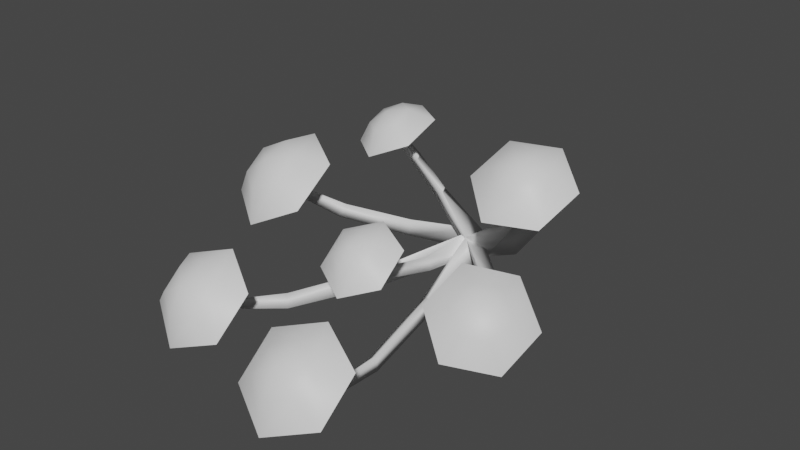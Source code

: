 # Source: fe_canopy_06-00.blend  (saved by Blender 3.0.42; exported with 4.5.12 LTS)
import bpy
from mathutils import Matrix  # noqa: F401  (used for matrix-valued properties, if any)

bpy.ops.wm.read_factory_settings(use_empty=True)
scene = bpy.context.scene
scene.name = 'Scene'

# ---- materials (node trees are filled in below, after node groups)
mat_material_001 = bpy.data.materials.new('Material.001')
mat_material_001.use_transparent_shadow = False

# ---- material node trees
mat_material_001.use_nodes = True; mat_material_001.node_tree.nodes.clear()
_N = mat_material_001.node_tree.nodes; _L = mat_material_001.node_tree.links
n0 = _N.new('ShaderNodeBsdfPrincipled'); n0.name = 'Principled BSDF'; n0.location = (10, 300)
n0.distribution = 'GGX'
n0.subsurface_method = 'RANDOM_WALK_SKIN'
n0.inputs[3].default_value = 1.45
n0.inputs[27].default_value = (0.0, 0.0, 0.0, 1.0)
n0.inputs[28].default_value = 1.0
n1 = _N.new('ShaderNodeOutputMaterial'); n1.name = 'Material Output'; n1.location = (300, 300)
_L.new(n0.outputs[0], n1.inputs[0])
n1.is_active_output = True

# ---- world
world_world = bpy.data.worlds.new('World'); scene.world = world_world
world_world.use_nodes = True; world_world.node_tree.nodes.clear()
_N = world_world.node_tree.nodes; _L = world_world.node_tree.links
n0 = _N.new('ShaderNodeOutputWorld'); n0.name = 'World Output'; n0.location = (300, 300)
n1 = _N.new('ShaderNodeBackground'); n1.name = 'Background'; n1.location = (10, 300)
n1.inputs[0].default_value = (0.05088, 0.05088, 0.05088, 1.0)
_L.new(n1.outputs[0], n0.inputs[0])
n0.is_active_output = True
world_world.color = (0.05088, 0.05088, 0.05088)
world_world.use_sun_shadow = False
world_world.sun_shadow_jitter_overblur = 0.0

# ---- meshes
me_fe_tentacles3_sp1_gmdl = bpy.data.meshes.new('FE_tentacles3_Sp1.gmdl')
me_fe_tentacles3_sp1_gmdl.from_pydata([(-0.1032, -1.025, 0.6932), (-0.2925, -1.105, 0.6075), (-0.2675, -0.8797, 0.6321), (-0.4681, -0.9708, 0.6084), (-0.4596, -0.7724, 0.6876), (-0.09434, -0.8245, 0.7723), (-0.2754, -0.7011, 0.7681), (-0.3152, -0.9437, 0.7968), (-0.3035, -0.829, 0.8131), (-0.3978, -0.8669, 0.7694), (-0.2107, -0.9982, 0.7699), (-0.2084, -0.8924, 0.8178), (-0.311, -1.038, 0.7257), (-0.4042, -0.9689, 0.7252), (-0.2754, -0.7011, 0.7681), (-0.4596, -0.7724, 0.6876), (-0.4681, -0.9708, 0.6084), (-0.2925, -1.105, 0.6075), (-0.1032, -1.025, 0.6932), (-0.09434, -0.8245, 0.7723), (0.6851, -1.037, 0.4861), (0.421, -1.122, 0.4774), (0.4778, -0.848, 0.5425), (0.2341, -0.9613, 0.6065), (0.3003, -0.7341, 0.7351), (0.7516, -0.8076, 0.6146), (0.5551, -0.6592, 0.7385), (0.5095, -0.9677, 0.7369), (0.5393, -0.8291, 0.7747), (0.4074, -0.8686, 0.7699), (0.6081, -1.026, 0.6367), (0.644, -0.9059, 0.7128), (0.4692, -1.067, 0.6342), (0.3692, -0.9847, 0.7011), (0.5551, -0.6592, 0.7385), (0.3003, -0.7341, 0.7351), (0.2341, -0.9613, 0.6065), (0.421, -1.122, 0.4774), (0.6851, -1.037, 0.4861), (0.7516, -0.8076, 0.6146), (0.1686, -1.555, 0.2118), (-0.02461, -1.65, 0.1332), (-0.0304, -1.43, 0.2157), (-0.2213, -1.553, 0.1969), (-0.2289, -1.376, 0.328), (0.1612, -1.376, 0.3431), (-0.04032, -1.289, 0.3994), (-0.03636, -1.543, 0.3668), (-0.03961, -1.432, 0.4126), (-0.1364, -1.477, 0.3732), (0.07157, -1.569, 0.3101), (0.06648, -1.476, 0.3859), (-0.03103, -1.617, 0.2706), (-0.1353, -1.567, 0.3027), (-0.04032, -1.289, 0.3994), (-0.2289, -1.376, 0.328), (-0.2213, -1.553, 0.1969), (-0.02461, -1.65, 0.1332), (0.1686, -1.555, 0.2118), (0.1612, -1.376, 0.3431), (0.9167, -1.634, 0.09666), (0.6774, -1.766, 0.128), (0.6975, -1.498, 0.2104), (0.497, -1.657, 0.3042), (0.5468, -1.437, 0.4402), (0.9666, -1.412, 0.2328), (0.778, -1.317, 0.4044), (0.7873, -1.62, 0.3765), (0.7995, -1.485, 0.4227), (0.6793, -1.547, 0.4383), (0.8714, -1.649, 0.256), (0.9003, -1.534, 0.3354), (0.7453, -1.715, 0.2749), (0.649, -1.661, 0.3667), (0.778, -1.317, 0.4044), (0.5468, -1.437, 0.4402), (0.497, -1.657, 0.3042), (0.6774, -1.766, 0.128), (0.9167, -1.634, 0.09666), (0.9666, -1.412, 0.2328), (-0.6212, -1.3, 0.2732), (-0.8939, -1.386, 0.1378), (-0.8666, -1.085, 0.2578), (-1.15, -1.21, 0.2039), (-1.14, -0.9691, 0.389), (-0.6112, -1.056, 0.4587), (-0.8748, -0.8937, 0.5138), (-0.918, -1.239, 0.4609), (-0.9052, -1.088, 0.5272), (-1.041, -1.127, 0.4594), (-0.7691, -1.299, 0.3956), (-0.7666, -1.172, 0.5023), (-0.9136, -1.34, 0.3269), (-1.049, -1.25, 0.3596), (-0.8748, -0.8937, 0.5138), (-1.14, -0.9691, 0.389), (-1.15, -1.21, 0.2039), (-0.8939, -1.386, 0.1378), (-0.6212, -1.3, 0.2732), (-0.6112, -1.056, 0.4587), (-0.4588, -2.044, -0.109), (-0.7291, -2.117, -0.208), (-0.6921, -1.856, -0.05541), (-0.9594, -1.978, -0.08446), (-0.928, -1.783, 0.1209), (-0.427, -1.847, 0.09706), (-0.6657, -1.719, 0.2095), (-0.7066, -2.032, 0.1136), (-0.688, -1.902, 0.1959), (-0.823, -1.935, 0.1468), (-0.5775, -2.069, 0.02383), (-0.5619, -1.969, 0.1406), (-0.7203, -2.104, -0.02522), (-0.8428, -2.033, 0.0377), (-0.6657, -1.719, 0.2095), (-0.928, -1.783, 0.1209), (-0.9594, -1.978, -0.08446), (-0.7291, -2.117, -0.208), (-0.4588, -2.044, -0.109), (-0.427, -1.847, 0.09706), (0.4246, -2.246, -0.07768), (0.1608, -2.36, -0.1701), (0.1685, -2.086, -0.03418), (-0.08474, -2.244, -0.05328), (-0.07352, -2.032, 0.1399), (0.436, -2.032, 0.116), (0.1831, -1.928, 0.2225), (0.1792, -2.252, 0.1469), (0.1832, -2.114, 0.2209), (0.05106, -2.168, 0.1749), (0.3114, -2.278, 0.05815), (0.3168, -2.168, 0.1687), (0.1717, -2.335, 0.01238), (0.04131, -2.276, 0.07191), (0.1831, -1.928, 0.2225), (-0.07352, -2.032, 0.1399), (-0.08474, -2.244, -0.05328), (0.1608, -2.36, -0.1701), (0.4246, -2.246, -0.07768), (0.436, -2.032, 0.116), (-0.4588, -2.044, -0.109), (-0.427, -1.847, 0.09706), (-0.7291, -2.117, -0.208), (-0.928, -1.783, 0.1209), (-0.9594, -1.978, -0.08446), (-0.6657, -1.719, 0.2095), (0.4246, -2.246, -0.07768), (0.1831, -1.928, 0.2225), (0.1608, -2.36, -0.1701), (-0.07352, -2.032, 0.1399), (-0.08474, -2.244, -0.05328), (0.436, -2.032, 0.116), (0.9167, -1.634, 0.09666), (0.5468, -1.437, 0.4402), (0.6774, -1.766, 0.128), (0.9666, -1.412, 0.2328), (0.778, -1.317, 0.4044), (0.497, -1.657, 0.3042), (0.421, -1.122, 0.4774), (0.3003, -0.7341, 0.7351), (0.2341, -0.9613, 0.6065), (0.7516, -0.8076, 0.6146), (0.5551, -0.6592, 0.7385), (0.6851, -1.037, 0.4861), (-0.02461, -1.65, 0.1332), (-0.2289, -1.376, 0.328), (-0.2213, -1.553, 0.1969), (0.1612, -1.376, 0.3431), (-0.04032, -1.289, 0.3994), (0.1686, -1.555, 0.2118), (-0.2925, -1.105, 0.6075), (-0.4596, -0.7724, 0.6876), (-0.4681, -0.9708, 0.6084), (-0.09434, -0.8245, 0.7723), (-0.2754, -0.7011, 0.7681), (-0.1032, -1.025, 0.6932), (-0.6212, -1.3, 0.2732), (-1.14, -0.9691, 0.389), (-1.15, -1.21, 0.2039), (-0.6112, -1.056, 0.4587), (-0.8748, -0.8937, 0.5138), (-0.8939, -1.386, 0.1378), (0.1138, -0.6696, 0.1566), (0.1841, -0.7354, 0.05112), (0.1563, -0.4057, -0.08629), (0.09342, -0.3609, 0.04127), (0.03479, -0.7373, 0.08483), (0.006434, -0.4222, -0.04878), (0.5054, -0.8878, 0.5339), (0.493, -0.8565, 0.5547), (0.4847, -0.8852, 0.5553), (-0.2798, -0.8667, 0.672), (-0.2952, -0.9022, 0.6508), (-0.2636, -0.9034, 0.6672), (0.1406, -2.137, -0.03281), (0.1761, -2.139, -0.04921), (0.1665, -2.135, -0.01497), (-0.03575, 0.155, 0.01811), (0.03633, 0.01834, 0.1091), (0.08038, 0.06156, -0.08158), (0.1841, -0.7354, 0.05112), (0.1317, -1.124, -0.1349), (0.04274, -1.108, -0.1138), (0.03479, -0.7373, 0.08483), (0.09771, -1.114, -0.05737), (0.1104, -0.8143, 0.171), (0.09771, -1.114, -0.05737), (-0.1031, -0.003046, -0.03327), (0.1138, -0.6696, 0.1566), (0.2955, -0.7044, 0.2679), (0.3206, -0.7699, 0.2248), (0.263, -0.7759, 0.2784), (0.1104, -0.8143, 0.171), (-0.1304, -0.7725, 0.3259), (-0.1094, -0.7119, 0.3506), (-0.07793, -0.7709, 0.3558), (-0.07793, -0.7709, 0.3558), (0.1578, -1.572, -0.2405), (0.08697, -1.564, -0.2074), (0.1411, -1.56, -0.1687), (0.4181, -0.769, 0.4159), (0.4391, -0.822, 0.3806), (0.404, -0.8174, 0.4166), (-0.2514, -0.8212, 0.5007), (-0.2299, -0.7693, 0.5319), (-0.2073, -0.8211, 0.5245), (-0.1094, -0.7119, 0.3506), (-0.2073, -0.8211, 0.5245), (0.1922, -1.91, -0.1869), (0.1371, -1.906, -0.161), (0.1771, -1.903, -0.1358), (0.4181, -0.769, 0.4159), (0.4847, -0.8852, 0.5553), (0.1665, -2.135, -0.01497), (0.1665, -2.135, -0.01497), (0.08038, 0.06156, -0.08158), (0.6989, -1.521, 0.2055), (0.7258, -1.494, 0.2347), (0.7029, -1.522, 0.2493), (0.1038, -0.755, 0.06113), (0.1536, -0.7103, 0.1144), (0.4316, -0.9682, 0.08697), (0.3821, -1.026, 0.02213), (0.1086, -0.8057, 0.1542), (0.3804, -1.032, 0.1199), (0.1086, -0.8057, 0.1542), (0.6071, -1.189, 0.1288), (0.5605, -1.241, 0.05584), (0.5461, -1.236, 0.1442), (0.7029, -1.522, 0.2493), (0.7029, -1.522, 0.2493), (0.1536, -0.7103, 0.1144), (0.1038, -0.755, 0.06113), (0.1086, -0.8057, 0.1542), (-0.7175, -1.831, -0.07711), (-0.6772, -1.857, -0.08104), (-0.6924, -1.85, -0.04601), (0.08095, -0.6815, 0.06728), (0.1576, -0.7193, 0.06806), (-0.2165, -1.134, -0.1009), (-0.3042, -1.085, -0.0976), (0.06833, -0.7743, 0.1606), (-0.2523, -1.119, -0.02159), (0.06833, -0.7743, 0.1606), (-0.4807, -1.539, -0.1503), (-0.5683, -1.488, -0.1571), (-0.5137, -1.504, -0.0875), (-0.2523, -1.119, -0.02159), (0.1576, -0.7193, 0.06806), (0.08095, -0.6815, 0.06728), (0.06833, -0.7743, 0.1606), (-0.9054, -1.087, 0.2861), (-0.8894, -1.117, 0.2517), (-0.8682, -1.111, 0.2837), (0.1197, -0.6219, 0.06349), (0.1605, -0.695, 0.04614), (-0.3123, -0.7679, 0.02316), (-0.3503, -0.6776, 0.04511), (0.09274, -0.6977, 0.1684), (-0.3137, -0.7433, 0.1079), (0.09274, -0.6977, 0.1684), (-0.671, -0.9313, 0.08523), (-0.7169, -0.8452, 0.1133), (-0.6534, -0.8948, 0.1531), (-0.3137, -0.7433, 0.1079), (-0.9054, -1.087, 0.2861), (0.1605, -0.695, 0.04614), (0.1197, -0.6219, 0.06349), (0.09274, -0.6977, 0.1684), (-0.05652, -1.449, 0.2164), (-0.008139, -1.452, 0.2156), (-0.02715, -1.45, 0.2497), (0.04628, -0.7513, 0.06117), (0.1313, -0.7601, 0.06142), (0.05405, -1.037, 0.0492), (-0.02646, -1.022, 0.05261), (0.07719, -0.7824, 0.1578), (0.02469, -1.026, 0.114), (0.07719, -0.7824, 0.1578), (0.01439, -1.256, 0.09307), (-0.0661, -1.228, 0.09149), (-0.01251, -1.223, 0.1441), (-0.02715, -1.45, 0.2497), (0.1313, -0.7601, 0.06142), (0.04628, -0.7513, 0.06117), (0.07719, -0.7824, 0.1578)], [], [(0, 1, 2), (2, 3, 4), (5, 2, 6), (0, 2, 5), (2, 1, 3), (7, 8, 9), (10, 11, 7), (12, 7, 13), (10, 7, 12), (13, 7, 9), (14, 15, 8), (8, 15, 9), (15, 16, 9), (16, 13, 9), (16, 17, 13), (17, 12, 13), (18, 10, 17), (10, 12, 17), (19, 11, 18), (18, 11, 10), (7, 11, 8), (19, 14, 11), (11, 14, 8), (6, 2, 4), (20, 21, 22), (22, 23, 24), (25, 22, 26), (20, 22, 25), (22, 21, 23), (27, 28, 29), (30, 31, 27), (32, 27, 33), (30, 27, 32), (33, 27, 29), (34, 35, 28), (28, 35, 29), (35, 36, 29), (36, 33, 29), (36, 37, 33), (37, 32, 33), (38, 30, 37), (30, 32, 37), (39, 31, 38), (38, 31, 30), (27, 31, 28), (39, 34, 31), (31, 34, 28), (26, 22, 24), (40, 41, 42), (42, 43, 44), (45, 42, 46), (40, 42, 45), (42, 41, 43), (47, 48, 49), (50, 51, 47), (52, 47, 53), (50, 47, 52), (53, 47, 49), (54, 55, 48), (48, 55, 49), (55, 56, 49), (56, 53, 49), (56, 57, 53), (57, 52, 53), (58, 50, 57), (50, 52, 57), (59, 51, 58), (58, 51, 50), (47, 51, 48), (59, 54, 51), (51, 54, 48), (46, 42, 44), (60, 61, 62), (62, 63, 64), (65, 62, 66), (60, 62, 65), (62, 61, 63), (67, 68, 69), (70, 71, 67), (72, 67, 73), (70, 67, 72), (73, 67, 69), (74, 75, 68), (68, 75, 69), (75, 76, 69), (76, 73, 69), (76, 77, 73), (77, 72, 73), (78, 70, 77), (70, 72, 77), (79, 71, 78), (78, 71, 70), (67, 71, 68), (79, 74, 71), (71, 74, 68), (66, 62, 64), (80, 81, 82), (82, 83, 84), (85, 82, 86), (80, 82, 85), (82, 81, 83), (87, 88, 89), (90, 91, 87), (92, 87, 93), (90, 87, 92), (93, 87, 89), (94, 95, 88), (88, 95, 89), (95, 96, 89), (96, 93, 89), (96, 97, 93), (97, 92, 93), (98, 90, 97), (90, 92, 97), (99, 91, 98), (98, 91, 90), (87, 91, 88), (99, 94, 91), (91, 94, 88), (86, 82, 84), (100, 101, 102), (102, 103, 104), (105, 102, 106), (100, 102, 105), (102, 101, 103), (107, 108, 109), (110, 111, 107), (112, 107, 113), (110, 107, 112), (113, 107, 109), (114, 115, 108), (108, 115, 109), (115, 116, 109), (116, 113, 109), (116, 117, 113), (117, 112, 113), (118, 110, 117), (110, 112, 117), (119, 111, 118), (118, 111, 110), (107, 111, 108), (119, 114, 111), (111, 114, 108), (106, 102, 104), (120, 121, 122), (122, 123, 124), (125, 122, 126), (120, 122, 125), (122, 121, 123), (127, 128, 129), (130, 131, 127), (132, 127, 133), (130, 127, 132), (133, 127, 129), (134, 135, 128), (128, 135, 129), (135, 136, 129), (136, 133, 129), (136, 137, 133), (137, 132, 133), (138, 130, 137), (130, 132, 137), (139, 131, 138), (138, 131, 130), (127, 131, 128), (139, 134, 131), (131, 134, 128), (126, 122, 124), (140, 141, 142), (141, 143, 144), (141, 144, 142), (145, 143, 141), (146, 147, 148), (147, 149, 150), (146, 151, 147), (147, 150, 148), (152, 153, 154), (155, 156, 153), (152, 155, 153), (153, 157, 154), (158, 159, 160), (161, 162, 158), (163, 161, 158), (162, 159, 158), (164, 165, 166), (167, 168, 164), (169, 167, 164), (168, 165, 164), (170, 171, 172), (173, 174, 170), (175, 173, 170), (174, 171, 170), (176, 177, 178), (179, 180, 176), (176, 178, 181), (180, 177, 176), (183, 184, 182), (182, 184, 185), (186, 182, 187), (182, 185, 187), (183, 186, 184), (186, 187, 184), (188, 189, 190), (191, 192, 193), (194, 195, 196), (197, 198, 199), (200, 201, 203), (201, 202, 203), (203, 202, 205), (202, 204, 205), (201, 200, 206), (200, 205, 206), (197, 199, 207), (197, 207, 198), (208, 209, 200), (200, 209, 210), (205, 211, 208), (208, 211, 209), (200, 210, 212), (210, 211, 212), (208, 203, 214), (203, 213, 214), (203, 205, 213), (205, 215, 213), (214, 216, 208), (208, 216, 205), (201, 217, 202), (202, 217, 218), (217, 201, 219), (201, 204, 219), (202, 218, 204), (218, 219, 204), (209, 220, 210), (210, 220, 221), (211, 222, 209), (209, 222, 220), (210, 221, 211), (221, 222, 211), (214, 213, 224), (213, 223, 224), (213, 215, 223), (215, 225, 223), (224, 227, 226), (226, 227, 215), (217, 228, 218), (218, 228, 229), (219, 230, 217), (217, 230, 228), (218, 229, 219), (229, 230, 219), (221, 220, 188), (220, 189, 188), (222, 190, 231), (231, 190, 189), (222, 221, 232), (221, 188, 232), (223, 192, 224), (224, 192, 191), (223, 225, 192), (225, 193, 192), (224, 191, 225), (191, 193, 225), (228, 195, 229), (229, 195, 194), (230, 233, 228), (228, 233, 195), (230, 229, 234), (229, 194, 234), (184, 199, 185), (185, 199, 198), (187, 185, 207), (185, 198, 207), (184, 187, 235), (187, 207, 235), (236, 237, 238), (239, 240, 242), (240, 241, 242), (240, 243, 241), (243, 244, 241), (239, 242, 245), (242, 244, 245), (246, 247, 241), (242, 241, 247), (241, 244, 246), (244, 248, 246), (242, 247, 244), (247, 248, 244), (247, 246, 236), (246, 237, 236), (248, 249, 246), (246, 249, 237), (248, 247, 250), (247, 236, 250), (251, 252, 253), (254, 255, 256), (259, 260, 258), (257, 258, 260), (258, 261, 259), (261, 262, 259), (257, 260, 263), (260, 262, 263), (264, 265, 259), (260, 259, 265), (259, 262, 264), (262, 266, 264), (260, 265, 267), (265, 266, 267), (264, 255, 265), (265, 255, 254), (256, 255, 266), (264, 266, 255), (256, 266, 254), (265, 254, 266), (268, 269, 270), (271, 272, 273), (275, 276, 274), (274, 276, 277), (275, 278, 276), (278, 279, 276), (274, 277, 280), (277, 279, 280), (282, 277, 281), (277, 276, 281), (281, 276, 283), (276, 279, 283), (277, 282, 284), (282, 283, 284), (282, 281, 271), (281, 272, 271), (281, 283, 272), (283, 273, 272), (282, 285, 283), (285, 273, 283), (286, 287, 288), (289, 290, 291), (293, 294, 292), (292, 294, 295), (294, 293, 297), (293, 296, 297), (292, 295, 298), (295, 297, 298), (294, 299, 295), (295, 299, 300), (299, 294, 301), (294, 297, 301), (295, 300, 297), (300, 301, 297), (300, 299, 289), (299, 290, 289), (301, 291, 299), (299, 291, 290), (301, 300, 302), (300, 289, 302), (303, 304, 305)])
me_fe_tentacles3_sp1_gmdl.polygons.foreach_set('use_smooth', [True] * 354)
_uv = me_fe_tentacles3_sp1_gmdl.uv_layers.new(name='UVMap')
_uv.uv.foreach_set('vector', [0.4622, 0.1731, 0.7169, 0.02662, 0.7171, 0.3165, 0.7171, 0.3165, 0.9627, 0.1722, 0.9626, 0.4459, 0.4618, 0.4449, 0.7171, 0.3165, 0.717, 0.591, 0.4622, 0.1731, 0.7171, 0.3165, 0.4618, 0.4449, 0.7171, 0.3165, 0.7169, 0.02662, 0.9627, 0.1722, 0.2874, 0.7093, 0.2873, 0.8539, 0.4128, 0.7773, 0.1616, 0.6404, 0.1603, 0.7754, 0.2874, 0.7093, 0.2873, 0.5615, 0.2874, 0.7093, 0.4142, 0.6399, 0.1616, 0.6404, 0.2874, 0.7093, 0.2873, 0.5615, 0.4142, 0.6399, 0.2874, 0.7093, 0.4128, 0.7773, 0.2873, 0.9849, 0.5332, 0.8387, 0.2873, 0.8539, 0.2873, 0.8539, 0.5332, 0.8387, 0.4128, 0.7773, 0.5332, 0.8387, 0.5333, 0.565, 0.4128, 0.7773, 0.5333, 0.565, 0.4142, 0.6399, 0.4128, 0.7773, 0.5333, 0.565, 0.2872, 0.4194, 0.4142, 0.6399, 0.2872, 0.4194, 0.2873, 0.5615, 0.4142, 0.6399, 0.03284, 0.5659, 0.1616, 0.6404, 0.2872, 0.4194, 0.1616, 0.6404, 0.2873, 0.5615, 0.2872, 0.4194, 0.03242, 0.8377, 0.1603, 0.7754, 0.03284, 0.5659, 0.03284, 0.5659, 0.1603, 0.7754, 0.1616, 0.6404, 0.2874, 0.7093, 0.1603, 0.7754, 0.2873, 0.8539, 0.03242, 0.8377, 0.2873, 0.9849, 0.1603, 0.7754, 0.1603, 0.7754, 0.2873, 0.9849, 0.2873, 0.8539, 0.717, 0.591, 0.7171, 0.3165, 0.9626, 0.4459, 0.4622, 0.1731, 0.7169, 0.02662, 0.7171, 0.3165, 0.7171, 0.3165, 0.9627, 0.1722, 0.9626, 0.4459, 0.4618, 0.4449, 0.7171, 0.3165, 0.717, 0.591, 0.4622, 0.1731, 0.7171, 0.3165, 0.4618, 0.4449, 0.7171, 0.3165, 0.7169, 0.02662, 0.9627, 0.1722, 0.2874, 0.7093, 0.2873, 0.8539, 0.4128, 0.7773, 0.1616, 0.6404, 0.1603, 0.7754, 0.2874, 0.7093, 0.2873, 0.5615, 0.2874, 0.7093, 0.4142, 0.6399, 0.1616, 0.6404, 0.2874, 0.7093, 0.2873, 0.5615, 0.4142, 0.6399, 0.2874, 0.7093, 0.4128, 0.7773, 0.2873, 0.9849, 0.5332, 0.8387, 0.2873, 0.8539, 0.2873, 0.8539, 0.5332, 0.8387, 0.4128, 0.7773, 0.5332, 0.8387, 0.5333, 0.565, 0.4128, 0.7773, 0.5333, 0.565, 0.4142, 0.6399, 0.4128, 0.7773, 0.5333, 0.565, 0.2872, 0.4194, 0.4142, 0.6399, 0.2872, 0.4194, 0.2873, 0.5615, 0.4142, 0.6399, 0.03284, 0.5659, 0.1616, 0.6404, 0.2872, 0.4194, 0.1616, 0.6404, 0.2873, 0.5615, 0.2872, 0.4194, 0.03242, 0.8377, 0.1603, 0.7754, 0.03284, 0.5659, 0.03284, 0.5659, 0.1603, 0.7754, 0.1616, 0.6404, 0.2874, 0.7093, 0.1603, 0.7754, 0.2873, 0.8539, 0.03242, 0.8377, 0.2873, 0.9849, 0.1603, 0.7754, 0.1603, 0.7754, 0.2873, 0.9849, 0.2873, 0.8539, 0.717, 0.591, 0.7171, 0.3165, 0.9626, 0.4459, 0.4622, 0.1731, 0.7169, 0.02662, 0.7171, 0.3165, 0.7171, 0.3165, 0.9627, 0.1722, 0.9626, 0.4459, 0.4618, 0.4449, 0.7171, 0.3165, 0.717, 0.591, 0.4622, 0.1731, 0.7171, 0.3165, 0.4618, 0.4449, 0.7171, 0.3165, 0.7169, 0.02662, 0.9627, 0.1722, 0.2874, 0.7093, 0.2873, 0.8539, 0.4128, 0.7773, 0.1616, 0.6404, 0.1603, 0.7754, 0.2874, 0.7093, 0.2873, 0.5615, 0.2874, 0.7093, 0.4142, 0.6399, 0.1616, 0.6404, 0.2874, 0.7093, 0.2873, 0.5615, 0.4142, 0.6399, 0.2874, 0.7093, 0.4128, 0.7773, 0.2873, 0.9849, 0.5332, 0.8387, 0.2873, 0.8539, 0.2873, 0.8539, 0.5332, 0.8387, 0.4128, 0.7773, 0.5332, 0.8387, 0.5333, 0.565, 0.4128, 0.7773, 0.5333, 0.565, 0.4142, 0.6399, 0.4128, 0.7773, 0.5333, 0.565, 0.2872, 0.4194, 0.4142, 0.6399, 0.2872, 0.4194, 0.2873, 0.5615, 0.4142, 0.6399, 0.03284, 0.5659, 0.1616, 0.6404, 0.2872, 0.4194, 0.1616, 0.6404, 0.2873, 0.5615, 0.2872, 0.4194, 0.03242, 0.8377, 0.1603, 0.7754, 0.03284, 0.5659, 0.03284, 0.5659, 0.1603, 0.7754, 0.1616, 0.6404, 0.2874, 0.7093, 0.1603, 0.7754, 0.2873, 0.8539, 0.03242, 0.8377, 0.2873, 0.9849, 0.1603, 0.7754, 0.1603, 0.7754, 0.2873, 0.9849, 0.2873, 0.8539, 0.717, 0.591, 0.7171, 0.3165, 0.9626, 0.4459, 0.4622, 0.1731, 0.7169, 0.02662, 0.7171, 0.3165, 0.7171, 0.3165, 0.9627, 0.1722, 0.9626, 0.4459, 0.4618, 0.4449, 0.7171, 0.3165, 0.717, 0.591, 0.4622, 0.1731, 0.7171, 0.3165, 0.4618, 0.4449, 0.7171, 0.3165, 0.7169, 0.02662, 0.9627, 0.1722, 0.2874, 0.7093, 0.2873, 0.8539, 0.4128, 0.7773, 0.1616, 0.6404, 0.1603, 0.7754, 0.2874, 0.7093, 0.2873, 0.5615, 0.2874, 0.7093, 0.4142, 0.6399, 0.1616, 0.6404, 0.2874, 0.7093, 0.2873, 0.5615, 0.4142, 0.6399, 0.2874, 0.7093, 0.4128, 0.7773, 0.2873, 0.9849, 0.5332, 0.8387, 0.2873, 0.8539, 0.2873, 0.8539, 0.5332, 0.8387, 0.4128, 0.7773, 0.5332, 0.8387, 0.5333, 0.565, 0.4128, 0.7773, 0.5333, 0.565, 0.4142, 0.6399, 0.4128, 0.7773, 0.5333, 0.565, 0.2872, 0.4194, 0.4142, 0.6399, 0.2872, 0.4194, 0.2873, 0.5615, 0.4142, 0.6399, 0.03284, 0.5659, 0.1616, 0.6404, 0.2872, 0.4194, 0.1616, 0.6404, 0.2873, 0.5615, 0.2872, 0.4194, 0.03242, 0.8377, 0.1603, 0.7754, 0.03284, 0.5659, 0.03284, 0.5659, 0.1603, 0.7754, 0.1616, 0.6404, 0.2874, 0.7093, 0.1603, 0.7754, 0.2873, 0.8539, 0.03242, 0.8377, 0.2873, 0.9849, 0.1603, 0.7754, 0.1603, 0.7754, 0.2873, 0.9849, 0.2873, 0.8539, 0.717, 0.591, 0.7171, 0.3165, 0.9626, 0.4459, 0.4622, 0.1731, 0.7169, 0.02662, 0.7171, 0.3165, 0.7171, 0.3165, 0.9627, 0.1722, 0.9626, 0.4459, 0.4618, 0.4449, 0.7171, 0.3165, 0.717, 0.591, 0.4622, 0.1731, 0.7171, 0.3165, 0.4618, 0.4449, 0.7171, 0.3165, 0.7169, 0.02662, 0.9627, 0.1722, 0.2874, 0.7093, 0.2873, 0.8539, 0.4128, 0.7773, 0.1616, 0.6404, 0.1603, 0.7754, 0.2874, 0.7093, 0.2873, 0.5615, 0.2874, 0.7093, 0.4142, 0.6399, 0.1616, 0.6404, 0.2874, 0.7093, 0.2873, 0.5615, 0.4142, 0.6399, 0.2874, 0.7093, 0.4128, 0.7773, 0.2873, 0.9849, 0.5332, 0.8387, 0.2873, 0.8539, 0.2873, 0.8539, 0.5332, 0.8387, 0.4128, 0.7773, 0.5332, 0.8387, 0.5333, 0.565, 0.4128, 0.7773, 0.5333, 0.565, 0.4142, 0.6399, 0.4128, 0.7773, 0.5333, 0.565, 0.2872, 0.4194, 0.4142, 0.6399, 0.2872, 0.4194, 0.2873, 0.5615, 0.4142, 0.6399, 0.03284, 0.5659, 0.1616, 0.6404, 0.2872, 0.4194, 0.1616, 0.6404, 0.2873, 0.5615, 0.2872, 0.4194, 0.03242, 0.8377, 0.1603, 0.7754, 0.03284, 0.5659, 0.03284, 0.5659, 0.1603, 0.7754, 0.1616, 0.6404, 0.2874, 0.7093, 0.1603, 0.7754, 0.2873, 0.8539, 0.03242, 0.8377, 0.2873, 0.9849, 0.1603, 0.7754, 0.1603, 0.7754, 0.2873, 0.9849, 0.2873, 0.8539, 0.717, 0.591, 0.7171, 0.3165, 0.9626, 0.4459, 0.4622, 0.1731, 0.7169, 0.02662, 0.7171, 0.3165, 0.7171, 0.3165, 0.9627, 0.1722, 0.9626, 0.4459, 0.4618, 0.4449, 0.7171, 0.3165, 0.717, 0.591, 0.4622, 0.1731, 0.7171, 0.3165, 0.4618, 0.4449, 0.7171, 0.3165, 0.7169, 0.02662, 0.9627, 0.1722, 0.2874, 0.7093, 0.2873, 0.8539, 0.4128, 0.7773, 0.1616, 0.6404, 0.1603, 0.7754, 0.2874, 0.7093, 0.2873, 0.5615, 0.2874, 0.7093, 0.4142, 0.6399, 0.1616, 0.6404, 0.2874, 0.7093, 0.2873, 0.5615, 0.4142, 0.6399, 0.2874, 0.7093, 0.4128, 0.7773, 0.2873, 0.9849, 0.5332, 0.8387, 0.2873, 0.8539, 0.2873, 0.8539, 0.5332, 0.8387, 0.4128, 0.7773, 0.5332, 0.8387, 0.5333, 0.565, 0.4128, 0.7773, 0.5333, 0.565, 0.4142, 0.6399, 0.4128, 0.7773, 0.5333, 0.565, 0.2872, 0.4194, 0.4142, 0.6399, 0.2872, 0.4194, 0.2873, 0.5615, 0.4142, 0.6399, 0.03284, 0.5659, 0.1616, 0.6404, 0.2872, 0.4194, 0.1616, 0.6404, 0.2873, 0.5615, 0.2872, 0.4194, 0.03242, 0.8377, 0.1603, 0.7754, 0.03284, 0.5659, 0.03284, 0.5659, 0.1603, 0.7754, 0.1616, 0.6404, 0.2874, 0.7093, 0.1603, 0.7754, 0.2873, 0.8539, 0.03242, 0.8377, 0.2873, 0.9849, 0.1603, 0.7754, 0.1603, 0.7754, 0.2873, 0.9849, 0.2873, 0.8539, 0.717, 0.591, 0.7171, 0.3165, 0.9626, 0.4459, 0.4622, 0.1731, 0.7169, 0.02662, 0.7171, 0.3165, 0.7171, 0.3165, 0.9627, 0.1722, 0.9626, 0.4459, 0.4618, 0.4449, 0.7171, 0.3165, 0.717, 0.591, 0.4622, 0.1731, 0.7171, 0.3165, 0.4618, 0.4449, 0.7171, 0.3165, 0.7169, 0.02662, 0.9627, 0.1722, 0.2874, 0.7093, 0.2873, 0.8539, 0.4128, 0.7773, 0.1616, 0.6404, 0.1603, 0.7754, 0.2874, 0.7093, 0.2873, 0.5615, 0.2874, 0.7093, 0.4142, 0.6399, 0.1616, 0.6404, 0.2874, 0.7093, 0.2873, 0.5615, 0.4142, 0.6399, 0.2874, 0.7093, 0.4128, 0.7773, 0.2873, 0.9849, 0.5332, 0.8387, 0.2873, 0.8539, 0.2873, 0.8539, 0.5332, 0.8387, 0.4128, 0.7773, 0.5332, 0.8387, 0.5333, 0.565, 0.4128, 0.7773, 0.5333, 0.565, 0.4142, 0.6399, 0.4128, 0.7773, 0.5333, 0.565, 0.2872, 0.4194, 0.4142, 0.6399, 0.2872, 0.4194, 0.2873, 0.5615, 0.4142, 0.6399, 0.03284, 0.5659, 0.1616, 0.6404, 0.2872, 0.4194, 0.1616, 0.6404, 0.2873, 0.5615, 0.2872, 0.4194, 0.03242, 0.8377, 0.1603, 0.7754, 0.03284, 0.5659, 0.03284, 0.5659, 0.1603, 0.7754, 0.1616, 0.6404, 0.2874, 0.7093, 0.1603, 0.7754, 0.2873, 0.8539, 0.03242, 0.8377, 0.2873, 0.9849, 0.1603, 0.7754, 0.1603, 0.7754, 0.2873, 0.9849, 0.2873, 0.8539, 0.717, 0.591, 0.7171, 0.3165, 0.9626, 0.4459, 0.4622, 0.1731, 0.5894, 0.3807, 0.7169, 0.02662, 0.5894, 0.3807, 0.9626, 0.4459, 0.9627, 0.1722, 0.5894, 0.3807, 0.9627, 0.1722, 0.7169, 0.02662, 0.717, 0.591, 0.9626, 0.4459, 0.5894, 0.3807, 0.4622, 0.1731, 0.717, 0.4538, 0.7169, 0.02662, 0.717, 0.4538, 0.9626, 0.4459, 0.9627, 0.1722, 0.4622, 0.1731, 0.4618, 0.4449, 0.717, 0.4538, 0.717, 0.4538, 0.9627, 0.1722, 0.7169, 0.02662, 0.4622, 0.1731, 0.8398, 0.3812, 0.7169, 0.02662, 0.4618, 0.4449, 0.717, 0.591, 0.8398, 0.3812, 0.4622, 0.1731, 0.4618, 0.4449, 0.8398, 0.3812, 0.8398, 0.3812, 0.9627, 0.1722, 0.7169, 0.02662, 0.717, 0.1716, 0.9626, 0.4459, 0.9627, 0.1722, 0.4618, 0.4449, 0.717, 0.591, 0.717, 0.1716, 0.4622, 0.1731, 0.4618, 0.4449, 0.717, 0.1716, 0.717, 0.591, 0.9626, 0.4459, 0.717, 0.1716, 0.717, 0.1716, 0.9626, 0.4459, 0.9627, 0.1722, 0.4618, 0.4449, 0.717, 0.591, 0.717, 0.1716, 0.4622, 0.1731, 0.4618, 0.4449, 0.717, 0.1716, 0.717, 0.591, 0.9626, 0.4459, 0.717, 0.1716, 0.717, 0.1716, 0.9626, 0.4459, 0.9627, 0.1722, 0.4618, 0.4449, 0.717, 0.591, 0.717, 0.1716, 0.4622, 0.1731, 0.4618, 0.4449, 0.717, 0.1716, 0.717, 0.591, 0.9626, 0.4459, 0.717, 0.1716, 0.5897, 0.2448, 0.9626, 0.4459, 0.9627, 0.1722, 0.4618, 0.4449, 0.717, 0.591, 0.5897, 0.2448, 0.5897, 0.2448, 0.9627, 0.1722, 0.7169, 0.02662, 0.717, 0.591, 0.9626, 0.4459, 0.5897, 0.2448, 0.8934, 0.6226, 0.8598, 0.7253, 0.8524, 0.6181, 0.8524, 0.6181, 0.8598, 0.7253, 0.8183, 0.7114, 0.8785, 0.6195, 0.8524, 0.6181, 0.8469, 0.7182, 0.8524, 0.6181, 0.8183, 0.7114, 0.8469, 0.7182, 0.8934, 0.6226, 0.8785, 0.6195, 0.8598, 0.7253, 0.8785, 0.6195, 0.8469, 0.7182, 0.8598, 0.7253, 0.6372, 0.8453, 0.6269, 0.8515, 0.6301, 0.8439, 0.5641, 0.8639, 0.574, 0.8576, 0.5709, 0.8537, 0.9445, 0.5915, 0.9508, 0.5918, 0.9403, 0.5887, 0.7162, 0.8366, 0.726, 0.7845, 0.7637, 0.8321, 0.7388, 0.9647, 0.8392, 0.8852, 0.7236, 0.9657, 0.8392, 0.8852, 0.8277, 0.8902, 0.7236, 0.9657, 0.7236, 0.9657, 0.8277, 0.8902, 0.7129, 0.9297, 0.8277, 0.8902, 0.8151, 0.8786, 0.7129, 0.9297, 0.8392, 0.8852, 0.7388, 0.9647, 0.8151, 0.8786, 0.7388, 0.9647, 0.7129, 0.9297, 0.8151, 0.8786, 0.7162, 0.8366, 0.7637, 0.8321, 0.7562, 0.8127, 0.7162, 0.8366, 0.7562, 0.8127, 0.726, 0.7845, 0.6981, 0.9713, 0.6788, 0.9395, 0.7388, 0.9647, 0.7388, 0.9647, 0.6788, 0.9395, 0.7004, 0.9263, 0.7129, 0.9297, 0.684, 0.9197, 0.6981, 0.9713, 0.6981, 0.9713, 0.684, 0.9197, 0.6788, 0.9395, 0.7388, 0.9647, 0.7004, 0.9263, 0.7129, 0.9297, 0.7004, 0.9263, 0.684, 0.9197, 0.7129, 0.9297, 0.6981, 0.9713, 0.7236, 0.9657, 0.6405, 0.9427, 0.7236, 0.9657, 0.6544, 0.9303, 0.6405, 0.9427, 0.7236, 0.9657, 0.7129, 0.9297, 0.6544, 0.9303, 0.7129, 0.9297, 0.6481, 0.9245, 0.6544, 0.9303, 0.6405, 0.9427, 0.6481, 0.9245, 0.6981, 0.9713, 0.6981, 0.9713, 0.6481, 0.9245, 0.7129, 0.9297, 0.8392, 0.8852, 0.9284, 0.7749, 0.8277, 0.8902, 0.8277, 0.8902, 0.9284, 0.7749, 0.9153, 0.7755, 0.9284, 0.7749, 0.8392, 0.8852, 0.9062, 0.7692, 0.8392, 0.8852, 0.8151, 0.8786, 0.9062, 0.7692, 0.8277, 0.8902, 0.9153, 0.7755, 0.8151, 0.8786, 0.9153, 0.7755, 0.9062, 0.7692, 0.8151, 0.8786, 0.6788, 0.9395, 0.651, 0.897, 0.7004, 0.9263, 0.7004, 0.9263, 0.651, 0.897, 0.6686, 0.8864, 0.684, 0.9197, 0.6566, 0.8842, 0.6788, 0.9395, 0.6788, 0.9395, 0.6566, 0.8842, 0.651, 0.897, 0.7004, 0.9263, 0.6686, 0.8864, 0.684, 0.9197, 0.6686, 0.8864, 0.6566, 0.8842, 0.684, 0.9197, 0.6405, 0.9427, 0.6544, 0.9303, 0.5926, 0.9075, 0.6544, 0.9303, 0.6072, 0.8983, 0.5926, 0.9075, 0.6544, 0.9303, 0.6481, 0.9245, 0.6072, 0.8983, 0.6481, 0.9245, 0.6023, 0.8933, 0.6072, 0.8983, 0.5926, 0.9075, 0.6023, 0.8933, 0.6405, 0.9427, 0.6405, 0.9427, 0.6023, 0.8933, 0.6481, 0.9245, 0.9284, 0.7749, 0.9594, 0.6731, 0.9153, 0.7755, 0.9153, 0.7755, 0.9594, 0.6731, 0.9495, 0.6729, 0.9062, 0.7692, 0.9436, 0.6688, 0.9284, 0.7749, 0.9284, 0.7749, 0.9436, 0.6688, 0.9594, 0.6731, 0.9153, 0.7755, 0.9495, 0.6729, 0.9062, 0.7692, 0.9495, 0.6729, 0.9436, 0.6688, 0.9062, 0.7692, 0.6686, 0.8864, 0.651, 0.897, 0.6372, 0.8453, 0.651, 0.897, 0.6269, 0.8515, 0.6372, 0.8453, 0.6566, 0.8842, 0.6301, 0.8439, 0.651, 0.897, 0.651, 0.897, 0.6301, 0.8439, 0.6269, 0.8515, 0.6566, 0.8842, 0.6686, 0.8864, 0.6301, 0.8439, 0.6686, 0.8864, 0.6372, 0.8453, 0.6301, 0.8439, 0.6072, 0.8983, 0.574, 0.8576, 0.5926, 0.9075, 0.5926, 0.9075, 0.574, 0.8576, 0.5641, 0.8639, 0.6072, 0.8983, 0.6023, 0.8933, 0.574, 0.8576, 0.6023, 0.8933, 0.5709, 0.8537, 0.574, 0.8576, 0.5926, 0.9075, 0.5641, 0.8639, 0.6023, 0.8933, 0.5641, 0.8639, 0.5709, 0.8537, 0.6023, 0.8933, 0.9594, 0.6731, 0.9508, 0.5918, 0.9495, 0.6729, 0.9495, 0.6729, 0.9508, 0.5918, 0.9445, 0.5915, 0.9436, 0.6688, 0.9403, 0.5887, 0.9594, 0.6731, 0.9594, 0.6731, 0.9403, 0.5887, 0.9508, 0.5918, 0.9436, 0.6688, 0.9495, 0.6729, 0.9403, 0.5887, 0.9495, 0.6729, 0.9445, 0.5915, 0.9403, 0.5887, 0.8598, 0.7253, 0.7637, 0.8321, 0.8183, 0.7114, 0.8183, 0.7114, 0.7637, 0.8321, 0.726, 0.7845, 0.8469, 0.7182, 0.8183, 0.7114, 0.7562, 0.8127, 0.8183, 0.7114, 0.726, 0.7845, 0.7562, 0.8127, 0.8598, 0.7253, 0.8469, 0.7182, 0.7637, 0.8321, 0.8469, 0.7182, 0.7562, 0.8127, 0.7637, 0.8321, 0.03444, 0.3495, 0.04212, 0.3511, 0.04598, 0.3613, 0.2679, 0.02865, 0.2811, 0.03288, 0.1454, 0.1241, 0.2811, 0.03288, 0.1644, 0.1272, 0.1454, 0.1241, 0.2811, 0.03288, 0.2838, 0.06813, 0.1644, 0.1272, 0.2838, 0.06813, 0.1726, 0.1507, 0.1644, 0.1272, 0.2679, 0.02865, 0.1454, 0.1241, 0.2838, 0.06813, 0.1454, 0.1241, 0.1726, 0.1507, 0.2838, 0.06813, 0.09625, 0.2201, 0.07537, 0.2134, 0.1644, 0.1272, 0.1454, 0.1241, 0.1644, 0.1272, 0.07537, 0.2134, 0.1644, 0.1272, 0.1726, 0.1507, 0.09625, 0.2201, 0.1726, 0.1507, 0.1046, 0.2335, 0.09625, 0.2201, 0.1454, 0.1241, 0.07537, 0.2134, 0.1726, 0.1507, 0.07537, 0.2134, 0.1046, 0.2335, 0.1726, 0.1507, 0.07537, 0.2134, 0.09625, 0.2201, 0.03444, 0.3495, 0.09625, 0.2201, 0.04212, 0.3511, 0.03444, 0.3495, 0.1046, 0.2335, 0.04598, 0.3613, 0.09625, 0.2201, 0.09625, 0.2201, 0.04598, 0.3613, 0.04212, 0.3511, 0.1046, 0.2335, 0.07537, 0.2134, 0.04598, 0.3613, 0.07537, 0.2134, 0.03444, 0.3495, 0.04598, 0.3613, 0.2811, 0.03288, 0.2679, 0.02865, 0.2838, 0.06813, 0.1021, 0.4264, 0.108, 0.4286, 0.1122, 0.4333, 0.2357, 0.2186, 0.2215, 0.215, 0.3667, 0.1159, 0.3533, 0.1132, 0.3667, 0.1159, 0.2215, 0.215, 0.3667, 0.1159, 0.3641, 0.1494, 0.2357, 0.2186, 0.3641, 0.1494, 0.245, 0.2296, 0.2357, 0.2186, 0.3533, 0.1132, 0.2215, 0.215, 0.3641, 0.1494, 0.2215, 0.215, 0.245, 0.2296, 0.3641, 0.1494, 0.151, 0.3276, 0.1349, 0.322, 0.2357, 0.2186, 0.2215, 0.215, 0.2357, 0.2186, 0.1349, 0.322, 0.2357, 0.2186, 0.245, 0.2296, 0.151, 0.3276, 0.245, 0.2296, 0.1586, 0.3314, 0.151, 0.3276, 0.2215, 0.215, 0.1349, 0.322, 0.245, 0.2296, 0.1349, 0.322, 0.1586, 0.3314, 0.245, 0.2296, 0.151, 0.3276, 0.108, 0.4286, 0.1349, 0.322, 0.1349, 0.322, 0.108, 0.4286, 0.1021, 0.4264, 0.1122, 0.4333, 0.108, 0.4286, 0.1586, 0.3314, 0.151, 0.3276, 0.1586, 0.3314, 0.108, 0.4286, 0.1122, 0.4333, 0.1586, 0.3314, 0.1021, 0.4264, 0.1349, 0.322, 0.1021, 0.4264, 0.1586, 0.3314, 0.3667, 0.1159, 0.3533, 0.1132, 0.3641, 0.1494, 0.1225, 0.4503, 0.1255, 0.4448, 0.1352, 0.4481, 0.4058, 0.1588, 0.2811, 0.2553, 0.3894, 0.1565, 0.3894, 0.1565, 0.2811, 0.2553, 0.2646, 0.2506, 0.4058, 0.1588, 0.4013, 0.1988, 0.2811, 0.2553, 0.4013, 0.1988, 0.2891, 0.2714, 0.2811, 0.2553, 0.3894, 0.1565, 0.2646, 0.2506, 0.4013, 0.1988, 0.2646, 0.2506, 0.2891, 0.2714, 0.4013, 0.1988, 0.1682, 0.3453, 0.2646, 0.2506, 0.1859, 0.3466, 0.2646, 0.2506, 0.2811, 0.2553, 0.1859, 0.3466, 0.1859, 0.3466, 0.2811, 0.2553, 0.1964, 0.3537, 0.2811, 0.2553, 0.2891, 0.2714, 0.1964, 0.3537, 0.2646, 0.2506, 0.1682, 0.3453, 0.2891, 0.2714, 0.1682, 0.3453, 0.1964, 0.3537, 0.2891, 0.2714, 0.1682, 0.3453, 0.1859, 0.3466, 0.1225, 0.4503, 0.1859, 0.3466, 0.1255, 0.4448, 0.1225, 0.4503, 0.1859, 0.3466, 0.1964, 0.3537, 0.1255, 0.4448, 0.1964, 0.3537, 0.1352, 0.4481, 0.1255, 0.4448, 0.1682, 0.3453, 0.1225, 0.4503, 0.1964, 0.3537, 0.1225, 0.4503, 0.1352, 0.4481, 0.1964, 0.3537, 0.4058, 0.1588, 0.3894, 0.1565, 0.4013, 0.1988, 0.07864, 0.3985, 0.08882, 0.3971, 0.09666, 0.4112, 0.3179, 0.07023, 0.1959, 0.1723, 0.3002, 0.07084, 0.3002, 0.07084, 0.1959, 0.1723, 0.183, 0.1719, 0.1959, 0.1723, 0.3179, 0.07023, 0.2153, 0.1959, 0.3179, 0.07023, 0.3303, 0.1203, 0.2153, 0.1959, 0.3002, 0.07084, 0.183, 0.1719, 0.3303, 0.1203, 0.183, 0.1719, 0.2153, 0.1959, 0.3303, 0.1203, 0.1959, 0.1723, 0.1233, 0.2732, 0.183, 0.1719, 0.183, 0.1719, 0.1233, 0.2732, 0.1132, 0.2661, 0.1233, 0.2732, 0.1959, 0.1723, 0.146, 0.2832, 0.1959, 0.1723, 0.2153, 0.1959, 0.146, 0.2832, 0.183, 0.1719, 0.1132, 0.2661, 0.2153, 0.1959, 0.1132, 0.2661, 0.146, 0.2832, 0.2153, 0.1959, 0.1132, 0.2661, 0.1233, 0.2732, 0.07864, 0.3985, 0.1233, 0.2732, 0.08882, 0.3971, 0.07864, 0.3985, 0.146, 0.2832, 0.09666, 0.4112, 0.1233, 0.2732, 0.1233, 0.2732, 0.09666, 0.4112, 0.08882, 0.3971, 0.146, 0.2832, 0.1132, 0.2661, 0.09666, 0.4112, 0.1132, 0.2661, 0.07864, 0.3985, 0.09666, 0.4112, 0.3179, 0.07023, 0.3002, 0.07084, 0.3303, 0.1203])
me_fe_tentacles3_sp1_gmdl.materials.append(mat_material_001)
me_fe_tentacles3_sp1_gmdl.use_remesh_fix_poles = True
me_fe_tentacles3_sp1_gmdl.use_remesh_preserve_attributes = False
me_fe_tentacles3_sp1_gmdl.update()
arm_armature = bpy.data.armatures.new('Armature')  # bones are not reproduced

# ---- objects
ob_0_5_l_10_0651_f_50_2112 = bpy.data.objects.new('0,5 L 10,0651 F 50,2112', me_fe_tentacles3_sp1_gmdl)
ob_armature = bpy.data.objects.new('Armature', arm_armature)

# ---- transforms, parenting, visibility, modifiers, constraints
ob_0_5_l_10_0651_f_50_2112.parent = ob_armature
ob_0_5_l_10_0651_f_50_2112.location = (0.0, 0.0, 0.0)
_vg = ob_0_5_l_10_0651_f_50_2112.vertex_groups.new(name='Bone')
_vg.add([0, 1, 2, 3, 4, 5, 6, 7, 8, 9, 10, 11, 12, 13, 14, 15, 16, 17, 18, 19, 20, 21, 22, 23, 24, 25, 26, 27, 28, 29, 30, 31, 32, 33, 34, 35, 36, 37, 38, 39, 40, 41, 42, 43, 44, 45, 46, 47, 48, 49, 50, 51, 52, 53, 54, 55, 56, 57, 58, 59, 60, 61, 62, 63, 64, 65, 66, 67, 68, 69, 70, 71, 72, 73, 74, 75, 76, 77, 78, 79, 80, 81, 82, 83, 84, 85, 86, 87, 88, 89, 90, 91, 92, 93, 94, 95, 96, 97, 98, 99, 100, 101, 102, 103, 104, 105, 106, 107, 108, 109, 110, 111, 112, 113, 114, 115, 116, 117, 118, 119, 120, 121, 122, 123, 124, 125, 126, 127, 128, 129, 130, 131, 132, 133, 134, 135, 136, 137, 138, 139, 140, 141, 142, 143, 144, 145, 146, 147, 148, 149, 150, 151, 152, 153, 154, 155, 156, 157, 158, 159, 160, 161, 162, 163, 164, 165, 166, 167, 168, 169, 170, 171, 172, 173, 174, 175, 176, 177, 178, 179, 180, 181, 182, 183, 184, 185, 186, 187, 188, 189, 190, 191, 192, 193, 194, 195, 196, 197, 198, 199, 200, 201, 202, 203, 204, 205, 206, 207, 208, 209, 210, 211, 212, 213, 214, 215, 216, 217, 218, 219, 220, 221, 222, 223, 224, 225, 226, 227, 228, 229, 230, 231, 232, 233, 234, 235, 236, 237, 238, 239, 240, 241, 242, 243, 244, 245, 246, 247, 248, 249, 250, 251, 252, 253, 254, 255, 256, 257, 258, 259, 260, 261, 262, 263, 264, 265, 266, 267, 268, 269, 270, 271, 272, 273, 274, 275, 276, 277, 278, 279, 280, 281, 282, 283, 284, 285, 286, 287, 288, 289, 290, 291, 292, 293, 294, 295, 296, 297, 298, 299, 300, 301, 302, 303, 304, 305], 1.0, 'REPLACE')
_m = ob_0_5_l_10_0651_f_50_2112.modifiers.new('Armature', 'ARMATURE')
_m.object = ob_armature
ob_armature.location = (0.0, 0.0, 0.0)

# ---- collection membership
scene.collection.objects.link(ob_0_5_l_10_0651_f_50_2112)
scene.collection.objects.link(ob_armature)

# ---- scene / render settings (as saved in the file)
scene.frame_start = 1; scene.frame_end = 250; scene.frame_set(30)
scene.render.engine = 'BLENDER_EEVEE_NEXT'
scene.cycles.sampling_pattern = 'TABULATED_SOBOL'
scene.cycles.use_light_tree = False
scene.view_settings.view_transform = 'Filmic'
bpy.context.view_layer.update()

# ---- added for rendering (the .blend has no active camera and no usable light): camera, sun
cam_auto = bpy.data.cameras.new('AutoCamera')
cam_auto.lens = 50.0
cam_auto.sensor_width = 36.0
cam_auto.clip_end = 1000.0
ob_auto_camera = bpy.data.objects.new('AutoCamera', cam_auto)
scene.collection.objects.link(ob_auto_camera)
ob_auto_camera.location = (3.10362, -4.93698, 2.84485)
ob_auto_camera.rotation_euler = (1.09748, -7.21219e-08, 0.694738)
scene.camera = ob_auto_camera
light_auto_sun = bpy.data.lights.new('AutoSun', 'SUN')
light_auto_sun.energy = 3.0
light_auto_sun.angle = 0.0523599
ob_auto_sun = bpy.data.objects.new('AutoSun', light_auto_sun)
scene.collection.objects.link(ob_auto_sun)
ob_auto_sun.rotation_euler = (0.872665, 0.174533, 0.523599)
bpy.context.view_layer.update()
